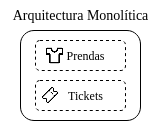

The diagram above was exported from draw.io. Its source (the exported page's mxGraphModel, read from the mxfile embedded in the PNG):
<mxGraphModel dx="1420" dy="749" grid="1" gridSize="10" guides="1" tooltips="1" connect="1" arrows="1" fold="1" page="1" pageScale="1" pageWidth="827" pageHeight="1169" math="0" shadow="0">
  <root>
    <mxCell id="0" />
    <mxCell id="1" parent="0" />
    <mxCell id="2" value="&lt;div style=&quot;font-size: 14px;&quot;&gt;Arquitectura Monolítica&lt;/div&gt;" style="text;html=1;align=center;verticalAlign=middle;resizable=0;points=[];autosize=1;strokeColor=none;fillColor=none;fontFamily=Times New Roman;fontSize=14;" parent="1" vertex="1">
      <mxGeometry x="95" y="170" width="160" height="30" as="geometry" />
    </mxCell>
    <mxCell id="3" value="" style="rounded=1;whiteSpace=wrap;html=1;fontFamily=Times New Roman;fontSize=14;fillColor=none;" parent="1" vertex="1">
      <mxGeometry x="115" y="200" width="120" height="90" as="geometry" />
    </mxCell>
    <mxCell id="4" value="" style="group" parent="1" vertex="1" connectable="0">
      <mxGeometry x="130" y="210" width="90" height="30" as="geometry" />
    </mxCell>
    <mxCell id="5" value="" style="shape=image;html=1;verticalAlign=top;verticalLabelPosition=bottom;labelBackgroundColor=#ffffff;imageAspect=0;aspect=fixed;image=https://cdn0.iconfinder.com/data/icons/fashion-elements/24/v_neck-128.png;dashed=1;fontFamily=Times New Roman;fontSize=14;fillColor=none;" parent="4" vertex="1">
      <mxGeometry x="10" y="5.5" width="19" height="19" as="geometry" />
    </mxCell>
    <mxCell id="6" value="" style="rounded=1;whiteSpace=wrap;html=1;fontFamily=Times New Roman;fontSize=14;fillColor=none;dashed=1;" parent="4" vertex="1">
      <mxGeometry width="90" height="30" as="geometry" />
    </mxCell>
    <mxCell id="7" value="&lt;font style=&quot;font-size: 12px;&quot;&gt;Prendas&lt;/font&gt;" style="text;html=1;align=center;verticalAlign=middle;resizable=0;points=[];autosize=1;strokeColor=none;fillColor=none;fontSize=14;fontFamily=Times New Roman;" parent="4" vertex="1">
      <mxGeometry x="20" width="60" height="30" as="geometry" />
    </mxCell>
    <mxCell id="8" value="" style="group" parent="1" vertex="1" connectable="0">
      <mxGeometry x="130" y="250" width="90" height="30" as="geometry" />
    </mxCell>
    <mxCell id="9" value="" style="rounded=1;whiteSpace=wrap;html=1;fontFamily=Times New Roman;fontSize=14;fillColor=none;dashed=1;" parent="8" vertex="1">
      <mxGeometry width="90" height="30" as="geometry" />
    </mxCell>
    <mxCell id="10" value="&lt;font style=&quot;font-size: 12px;&quot;&gt;Tickets&lt;/font&gt;" style="text;html=1;align=center;verticalAlign=middle;resizable=0;points=[];autosize=1;strokeColor=none;fillColor=none;fontSize=14;fontFamily=Times New Roman;" parent="8" vertex="1">
      <mxGeometry x="20" width="60" height="30" as="geometry" />
    </mxCell>
    <mxCell id="11" value="" style="shape=image;html=1;verticalAlign=top;verticalLabelPosition=bottom;labelBackgroundColor=#ffffff;imageAspect=0;aspect=fixed;image=https://cdn1.iconfinder.com/data/icons/ionicons-outline-vol-2/512/ticket-outline-128.png;dashed=1;fontFamily=Times New Roman;fontSize=12;fillColor=none;" parent="8" vertex="1">
      <mxGeometry x="6" y="6" width="18" height="18" as="geometry" />
    </mxCell>
  </root>
</mxGraphModel>